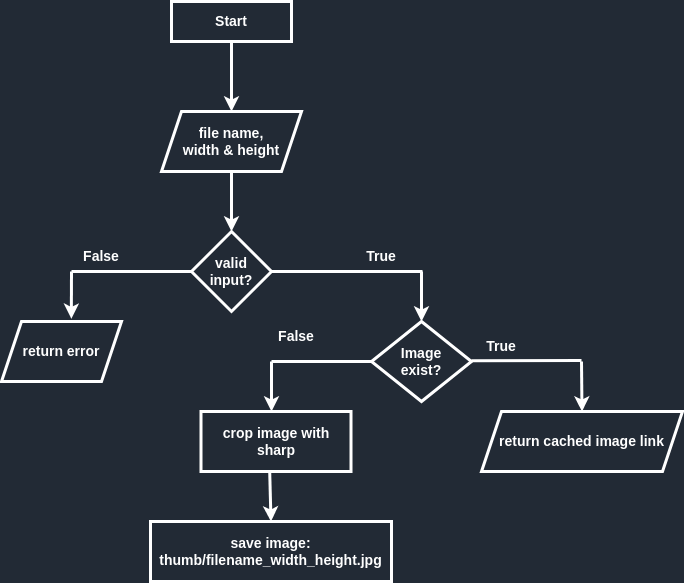

The diagram above was exported from draw.io. Its source (the exported page's mxGraphModel, read from the mxfile embedded in the PNG):
<mxGraphModel dx="807" dy="432" grid="1" gridSize="10" guides="1" tooltips="1" connect="1" arrows="1" fold="1" page="1" pageScale="1" pageWidth="1169" pageHeight="827" background="#222a35" math="0" shadow="0">
  <root>
    <mxCell id="0" />
    <mxCell id="1" parent="0" />
    <mxCell id="2yeh2uvsA3NUj9nkmGpL-1" value="Start" style="rounded=0;whiteSpace=wrap;html=1;fontStyle=1;fontSize=14;strokeColor=#FFFFFF;strokeWidth=3;fillColor=none;fontColor=#FFFFFF;" parent="1" vertex="1">
      <mxGeometry x="460" y="50" width="120" height="40" as="geometry" />
    </mxCell>
    <mxCell id="2yeh2uvsA3NUj9nkmGpL-3" value="file name,&lt;br style=&quot;font-size: 14px;&quot;&gt;width &amp;amp; height" style="shape=parallelogram;perimeter=parallelogramPerimeter;whiteSpace=wrap;html=1;fixedSize=1;fontStyle=1;fontSize=14;rounded=0;strokeColor=#FFFFFF;strokeWidth=3;fontColor=#FFFFFF;fillColor=none;" parent="1" vertex="1">
      <mxGeometry x="450" y="160" width="140" height="60" as="geometry" />
    </mxCell>
    <mxCell id="2yeh2uvsA3NUj9nkmGpL-4" value="valid input?" style="rhombus;whiteSpace=wrap;html=1;fontStyle=1;fontSize=14;rounded=0;strokeColor=#FFFFFF;strokeWidth=3;fontColor=#FFFFFF;fillColor=none;" parent="1" vertex="1">
      <mxGeometry x="480" y="280" width="80" height="80" as="geometry" />
    </mxCell>
    <mxCell id="2yeh2uvsA3NUj9nkmGpL-17" value="True" style="text;html=1;strokeColor=none;fillColor=none;align=center;verticalAlign=middle;whiteSpace=wrap;rounded=0;fontStyle=1;fontSize=14;strokeWidth=3;fontColor=#FFFFFF;" parent="1" vertex="1">
      <mxGeometry x="640" y="290" width="60" height="30" as="geometry" />
    </mxCell>
    <mxCell id="2yeh2uvsA3NUj9nkmGpL-18" value="False" style="text;html=1;strokeColor=none;fillColor=none;align=center;verticalAlign=middle;whiteSpace=wrap;rounded=0;fontStyle=1;fontSize=14;strokeWidth=3;fontColor=#FFFFFF;" parent="1" vertex="1">
      <mxGeometry x="360" y="290" width="60" height="30" as="geometry" />
    </mxCell>
    <mxCell id="2yeh2uvsA3NUj9nkmGpL-19" value="crop image with sharp" style="rounded=0;whiteSpace=wrap;html=1;fontStyle=1;fontSize=14;strokeColor=#FFFFFF;strokeWidth=3;fontColor=#FFFFFF;fillColor=none;" parent="1" vertex="1">
      <mxGeometry x="489.5" y="460" width="150" height="60" as="geometry" />
    </mxCell>
    <mxCell id="2yeh2uvsA3NUj9nkmGpL-20" value="Image&lt;br&gt;exist?" style="rhombus;whiteSpace=wrap;html=1;fontStyle=1;fontSize=14;rounded=0;strokeColor=#FFFFFF;strokeWidth=3;fontColor=#FFFFFF;fillColor=none;" parent="1" vertex="1">
      <mxGeometry x="660" y="370" width="100" height="80" as="geometry" />
    </mxCell>
    <mxCell id="2yeh2uvsA3NUj9nkmGpL-27" value="True" style="text;html=1;strokeColor=none;fillColor=none;align=center;verticalAlign=middle;whiteSpace=wrap;rounded=0;fontStyle=1;fontSize=14;strokeWidth=3;fontColor=#FFFFFF;" parent="1" vertex="1">
      <mxGeometry x="760" y="380" width="60" height="30" as="geometry" />
    </mxCell>
    <mxCell id="2yeh2uvsA3NUj9nkmGpL-28" value="False" style="text;html=1;strokeColor=none;fillColor=none;align=center;verticalAlign=middle;whiteSpace=wrap;rounded=0;fontStyle=1;fontSize=14;strokeWidth=3;fontColor=#FFFFFF;" parent="1" vertex="1">
      <mxGeometry x="555" y="370" width="60" height="30" as="geometry" />
    </mxCell>
    <mxCell id="2yeh2uvsA3NUj9nkmGpL-29" value="" style="endArrow=classic;html=1;rounded=0;exitX=0.458;exitY=1;exitDx=0;exitDy=0;exitPerimeter=0;fontStyle=1;fontSize=14;strokeColor=#FFFFFF;strokeWidth=3;" parent="1" source="2yeh2uvsA3NUj9nkmGpL-19" edge="1">
      <mxGeometry width="50" height="50" relative="1" as="geometry">
        <mxPoint x="559.5" y="590" as="sourcePoint" />
        <mxPoint x="559.5" y="570" as="targetPoint" />
      </mxGeometry>
    </mxCell>
    <mxCell id="2yeh2uvsA3NUj9nkmGpL-30" value="save image:&lt;br style=&quot;font-size: 14px;&quot;&gt;thumb/filename_width_height.jpg" style="rounded=0;whiteSpace=wrap;html=1;fontStyle=1;fontSize=14;strokeColor=#FFFFFF;strokeWidth=3;fontColor=#FFFFFF;fillColor=none;" parent="1" vertex="1">
      <mxGeometry x="439" y="570" width="241" height="60" as="geometry" />
    </mxCell>
    <mxCell id="2yeh2uvsA3NUj9nkmGpL-34" value="return error" style="shape=parallelogram;perimeter=parallelogramPerimeter;whiteSpace=wrap;html=1;fixedSize=1;fontStyle=1;fontSize=14;rounded=0;strokeColor=#FFFFFF;strokeWidth=3;fontColor=#FFFFFF;fillColor=none;" parent="1" vertex="1">
      <mxGeometry x="290" y="370" width="120" height="60" as="geometry" />
    </mxCell>
    <mxCell id="2yeh2uvsA3NUj9nkmGpL-36" value="&lt;div style=&quot;font-size: 14px;&quot;&gt;&lt;span style=&quot;background-color: initial; font-size: 14px;&quot;&gt;return cached image link&lt;/span&gt;&lt;/div&gt;" style="shape=parallelogram;perimeter=parallelogramPerimeter;whiteSpace=wrap;html=1;fixedSize=1;align=center;fontStyle=1;fontSize=14;rounded=0;strokeColor=#FFFFFF;strokeWidth=3;fontColor=#FFFFFF;fillColor=none;" parent="1" vertex="1">
      <mxGeometry x="770" y="460" width="201" height="60" as="geometry" />
    </mxCell>
    <mxCell id="2yeh2uvsA3NUj9nkmGpL-39" value="" style="endArrow=classic;html=1;rounded=0;exitX=0.5;exitY=1;exitDx=0;exitDy=0;entryX=0.5;entryY=0;entryDx=0;entryDy=0;fontStyle=1;fontSize=14;strokeColor=#FFFFFF;strokeWidth=3;" parent="1" source="2yeh2uvsA3NUj9nkmGpL-1" target="2yeh2uvsA3NUj9nkmGpL-3" edge="1">
      <mxGeometry width="50" height="50" relative="1" as="geometry">
        <mxPoint x="520" y="150" as="sourcePoint" />
        <mxPoint x="570" y="100" as="targetPoint" />
      </mxGeometry>
    </mxCell>
    <mxCell id="2yeh2uvsA3NUj9nkmGpL-40" value="" style="endArrow=classic;html=1;rounded=0;exitX=0.5;exitY=1;exitDx=0;exitDy=0;entryX=0.5;entryY=0;entryDx=0;entryDy=0;fontStyle=1;fontSize=14;strokeColor=#FFFFFF;strokeWidth=3;" parent="1" source="2yeh2uvsA3NUj9nkmGpL-3" target="2yeh2uvsA3NUj9nkmGpL-4" edge="1">
      <mxGeometry width="50" height="50" relative="1" as="geometry">
        <mxPoint x="480" y="340" as="sourcePoint" />
        <mxPoint x="530" y="290" as="targetPoint" />
      </mxGeometry>
    </mxCell>
    <mxCell id="2yeh2uvsA3NUj9nkmGpL-41" value="" style="endArrow=none;html=1;rounded=0;fontStyle=1;fontSize=14;strokeColor=#FFFFFF;strokeWidth=3;" parent="1" edge="1">
      <mxGeometry width="50" height="50" relative="1" as="geometry">
        <mxPoint x="560" y="410" as="sourcePoint" />
        <mxPoint x="660" y="410" as="targetPoint" />
      </mxGeometry>
    </mxCell>
    <mxCell id="2yeh2uvsA3NUj9nkmGpL-42" value="" style="endArrow=none;html=1;rounded=0;fontColor=#FFFFFF;strokeColor=#FFFFFF;strokeWidth=3;exitX=0;exitY=0.5;exitDx=0;exitDy=0;entryX=0;entryY=1;entryDx=0;entryDy=0;" parent="1" source="2yeh2uvsA3NUj9nkmGpL-4" target="2yeh2uvsA3NUj9nkmGpL-18" edge="1">
      <mxGeometry width="50" height="50" relative="1" as="geometry">
        <mxPoint x="530" y="420" as="sourcePoint" />
        <mxPoint x="580" y="370" as="targetPoint" />
      </mxGeometry>
    </mxCell>
    <mxCell id="2yeh2uvsA3NUj9nkmGpL-43" value="" style="endArrow=none;html=1;rounded=0;fontColor=#FFFFFF;strokeColor=#FFFFFF;strokeWidth=3;entryX=1;entryY=0.5;entryDx=0;entryDy=0;" parent="1" target="2yeh2uvsA3NUj9nkmGpL-4" edge="1">
      <mxGeometry width="50" height="50" relative="1" as="geometry">
        <mxPoint x="711" y="320" as="sourcePoint" />
        <mxPoint x="561" y="319.6" as="targetPoint" />
      </mxGeometry>
    </mxCell>
    <mxCell id="2yeh2uvsA3NUj9nkmGpL-44" value="" style="endArrow=classic;html=1;rounded=0;fontColor=#FFFFFF;strokeColor=#FFFFFF;strokeWidth=3;entryX=0.5;entryY=0;entryDx=0;entryDy=0;" parent="1" target="2yeh2uvsA3NUj9nkmGpL-20" edge="1">
      <mxGeometry width="50" height="50" relative="1" as="geometry">
        <mxPoint x="710" y="320" as="sourcePoint" />
        <mxPoint x="580" y="370" as="targetPoint" />
      </mxGeometry>
    </mxCell>
    <mxCell id="2yeh2uvsA3NUj9nkmGpL-45" value="" style="endArrow=classic;html=1;rounded=0;fontColor=#FFFFFF;strokeColor=#FFFFFF;strokeWidth=3;exitX=0;exitY=1;exitDx=0;exitDy=0;entryX=0.582;entryY=-0.045;entryDx=0;entryDy=0;entryPerimeter=0;" parent="1" source="2yeh2uvsA3NUj9nkmGpL-18" target="2yeh2uvsA3NUj9nkmGpL-34" edge="1">
      <mxGeometry width="50" height="50" relative="1" as="geometry">
        <mxPoint x="400" y="370" as="sourcePoint" />
        <mxPoint x="450" y="320" as="targetPoint" />
      </mxGeometry>
    </mxCell>
    <mxCell id="2yeh2uvsA3NUj9nkmGpL-46" value="" style="endArrow=none;html=1;rounded=0;fontStyle=1;fontSize=14;strokeColor=#FFFFFF;strokeWidth=3;" parent="1" edge="1">
      <mxGeometry width="50" height="50" relative="1" as="geometry">
        <mxPoint x="760" y="409.33" as="sourcePoint" />
        <mxPoint x="870" y="409" as="targetPoint" />
      </mxGeometry>
    </mxCell>
    <mxCell id="2yeh2uvsA3NUj9nkmGpL-47" value="" style="endArrow=classic;html=1;rounded=0;fontColor=#FFFFFF;strokeColor=#FFFFFF;strokeWidth=3;entryX=0.47;entryY=0;entryDx=0;entryDy=0;entryPerimeter=0;" parent="1" target="2yeh2uvsA3NUj9nkmGpL-19" edge="1">
      <mxGeometry width="50" height="50" relative="1" as="geometry">
        <mxPoint x="560" y="410" as="sourcePoint" />
        <mxPoint x="740" y="440" as="targetPoint" />
      </mxGeometry>
    </mxCell>
    <mxCell id="2yeh2uvsA3NUj9nkmGpL-48" value="" style="endArrow=classic;html=1;rounded=0;fontColor=#FFFFFF;strokeColor=#FFFFFF;strokeWidth=3;entryX=0.5;entryY=0;entryDx=0;entryDy=0;" parent="1" target="2yeh2uvsA3NUj9nkmGpL-36" edge="1">
      <mxGeometry width="50" height="50" relative="1" as="geometry">
        <mxPoint x="870" y="410" as="sourcePoint" />
        <mxPoint x="890" y="439" as="targetPoint" />
      </mxGeometry>
    </mxCell>
  </root>
</mxGraphModel>